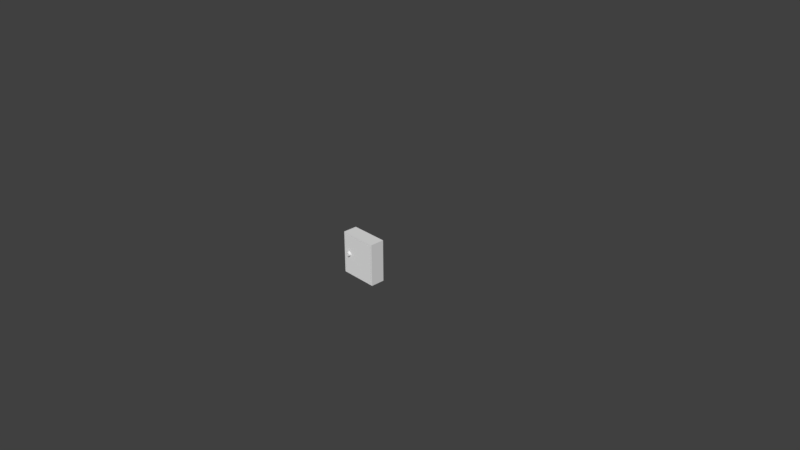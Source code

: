 # Source: Safe.blend  (saved by Blender 2.79.0; exported with 4.5.12 LTS)
import bpy
from mathutils import Matrix  # noqa: F401  (used for matrix-valued properties, if any)

bpy.ops.wm.read_factory_settings(use_empty=True)
scene = bpy.context.scene
scene.name = 'Scene'

# ---- collections
col_collection_1 = bpy.data.collections.new('Collection 1'); scene.collection.children.link(col_collection_1)

# ---- materials (node trees are filled in below, after node groups)
mat_material = bpy.data.materials.new('Material')
mat_material.alpha_threshold = 0.0
mat_material.use_transparent_shadow = False
mat_material.roughness = 0.5
mat_material.line_color = (0.0, 0.0, 0.0, 1.0)

# ---- material node trees

# ---- world
world_world = bpy.data.worlds.new('World'); scene.world = world_world
world_world.color = (0.05088, 0.05088, 0.05088)
world_world.use_sun_shadow = False
world_world.sun_shadow_jitter_overblur = 0.0
world_world.cycles.sampling_method = 'MANUAL'

# ---- cameras
cam_camera = bpy.data.cameras.new('Camera')
cam_camera.clip_end = 100.0
cam_camera.lens = 35.0
cam_camera.sensor_width = 32.0
cam_camera.sensor_height = 18.0
cam_camera.ortho_scale = 7.314
cam_camera.dof.focus_distance = 0.0
cam_camera.dof.aperture_fstop = 128.0

# ---- meshes
me_plane = bpy.data.meshes.new('Plane')
me_plane.from_pydata([], [], [])
me_plane.use_remesh_preserve_volume = False
me_plane.use_remesh_preserve_attributes = False
me_plane.use_mirror_vertex_groups = False
me_plane.update()
me_cylinder = bpy.data.meshes.new('Cylinder')
me_cylinder.from_pydata([(-0.1059, 0.01182, 0.07671), (-0.1059, -0.03054, 0.0667), (-0.09856, 0.01182, 0.07598), (-0.1005, -0.03054, 0.06617), (-0.09147, 0.01182, 0.07383), (-0.0953, -0.03054, 0.06459), (-0.08494, 0.01182, 0.07034), (-0.0905, -0.03054, 0.06202), (-0.07921, 0.01182, 0.06564), (-0.08629, -0.03054, 0.05857), (-0.07452, 0.01182, 0.05992), (-0.08283, -0.03054, 0.05436), (-0.07103, 0.01182, 0.05339), (-0.08027, -0.03054, 0.04956), (-0.06888, 0.01182, 0.0463), (-0.07869, -0.03054, 0.04435), (-0.06815, 0.01182, 0.03893), (-0.07815, -0.03054, 0.03893), (-0.06888, 0.01182, 0.03156), (-0.07869, -0.03054, 0.03351), (-0.07103, 0.01182, 0.02448), (-0.08027, -0.03054, 0.0283), (-0.07452, 0.01182, 0.01795), (-0.08283, -0.03054, 0.0235), (-0.07921, 0.01182, 0.01222), (-0.08629, -0.03054, 0.0193), (-0.08494, 0.01182, 0.007524), (-0.0905, -0.03054, 0.01584), (-0.09147, 0.01182, 0.004033), (-0.0953, -0.03054, 0.01327), (-0.09856, 0.01182, 0.001884), (-0.1005, -0.03054, 0.01169), (-0.1059, 0.01182, 0.001158), (-0.1059, -0.03054, 0.01116), (-0.1133, 0.01182, 0.001884), (-0.1113, -0.03054, 0.01169), (-0.1204, 0.01182, 0.004033), (-0.1166, -0.03054, 0.01327), (-0.1269, 0.01182, 0.007524), (-0.1214, -0.03054, 0.01584), (-0.1326, 0.01182, 0.01222), (-0.1256, -0.03054, 0.0193), (-0.1373, 0.01182, 0.01795), (-0.129, -0.03054, 0.0235), (-0.1408, 0.01182, 0.02448), (-0.1316, -0.03054, 0.0283), (-0.143, 0.01182, 0.03156), (-0.1332, -0.03054, 0.03351), (-0.1437, 0.01182, 0.03893), (-0.1337, -0.03054, 0.03893), (-0.143, 0.01182, 0.0463), (-0.1332, -0.03054, 0.04435), (-0.1408, 0.01182, 0.05339), (-0.1316, -0.03054, 0.04956), (-0.1373, 0.01182, 0.05992), (-0.129, -0.03054, 0.05436), (-0.1326, 0.01182, 0.06564), (-0.1256, -0.03054, 0.05857), (-0.1269, 0.01182, 0.07034), (-0.1214, -0.03054, 0.06202), (-0.1204, 0.01182, 0.07383), (-0.1166, -0.03054, 0.06459), (-0.1133, 0.01182, 0.07598), (-0.1113, -0.03054, 0.06617), (-0.09772, 0.01182, 0.05658), (-0.09772, -0.03054, 0.05658), (-0.1063, 0.01182, 0.05828), (-0.1063, -0.03054, 0.05828), (-0.1135, -0.03054, 0.05642), (-0.1135, 0.01182, 0.05642), (-0.09029, 0.01182, 0.04689), (-0.09029, -0.03054, 0.04689), (-0.09223, 0.01182, 0.05198), (-0.09223, -0.03054, 0.05198), (-0.1186, -0.03054, 0.05141), (-0.1186, 0.01182, 0.05141), (-0.09191, 0.01182, 0.04091), (-0.09191, -0.03054, 0.04091), (-0.1194, -0.03054, 0.04026), (-0.1194, 0.01182, 0.04026), (-0.1201, -0.03054, 0.04511), (-0.1201, 0.01182, 0.04511), (-0.1096, -0.03054, 0.0342), (-0.1096, 0.01182, 0.0342), (-0.1159, -0.03054, 0.03647), (-0.1159, 0.01182, 0.03647), (-0.09571, 0.01182, 0.03695), (-0.09571, -0.03054, 0.03695), (-0.1006, 0.01182, 0.03469), (-0.1006, -0.03054, 0.03469), (-0.097, 0.01182, 0.01805), (-0.097, -0.03054, 0.01805), (-0.1139, -0.03054, 0.01829), (-0.1139, 0.01182, 0.01829)], [], [(0, 1, 3, 2), (2, 3, 5, 4), (4, 5, 7, 6), (6, 7, 9, 8), (8, 9, 11, 10), (10, 11, 13, 12), (12, 13, 15, 14), (14, 15, 17, 16), (16, 17, 19, 18), (18, 19, 21, 20), (20, 21, 23, 22), (22, 23, 25, 24), (24, 25, 27, 26), (26, 27, 29, 28), (28, 29, 31, 30), (30, 31, 33, 32), (32, 33, 35, 34), (34, 35, 37, 36), (36, 37, 39, 38), (38, 39, 41, 40), (40, 41, 43, 42), (42, 43, 45, 44), (44, 45, 47, 46), (46, 47, 49, 48), (48, 49, 51, 50), (50, 51, 53, 52), (52, 53, 55, 54), (54, 55, 57, 56), (56, 57, 59, 58), (58, 59, 61, 60), (3, 1, 63, 61, 59, 57, 55, 53, 80, 74, 68, 67, 65, 73, 71, 13, 11, 9, 7, 5), (60, 61, 63, 62), (62, 63, 1, 0), (0, 2, 4, 6, 8, 10, 12, 70, 72, 64, 66, 69, 75, 81, 50, 52, 54, 56, 58, 60, 62), (69, 68, 74, 75), (85, 84, 82, 83), (64, 65, 67, 66), (79, 78, 84, 85), (83, 82, 92, 93), (13, 71, 77, 87, 89, 91, 92, 82, 84, 78, 80, 53, 51, 49, 47, 45, 43, 41, 39, 37, 35, 33, 31, 29, 27, 25, 23, 21, 19, 17, 15), (76, 77, 71, 70), (86, 87, 77, 76), (50, 81, 79, 85, 83, 93, 90, 88, 86, 76, 70, 12, 14, 16, 18, 20, 22, 24, 26, 28, 30, 32, 34, 36, 38, 40, 42, 44, 46, 48), (81, 80, 78, 79), (72, 73, 65, 64), (90, 91, 89, 88), (75, 74, 80, 81), (93, 92, 91, 90), (88, 89, 87, 86), (70, 71, 73, 72), (66, 67, 68, 69)])
me_cylinder.polygons.foreach_set('use_smooth', [True] * 51)
_uv = me_cylinder.uv_layers.new(name='UVMap')
_uv.uv.foreach_set('vector', [0.3352, 0.5481, 0.4195, 0.5413, 0.4226, 0.541, 0.3334, 0.5476, 0.3334, 0.5476, 0.4226, 0.541, 0.4258, 0.5399, 0.3314, 0.5462, 0.3314, 0.5462, 0.4258, 0.5399, 0.4291, 0.5382, 0.3293, 0.5438, 0.3293, 0.5438, 0.4291, 0.5382, 0.4323, 0.5358, 0.3272, 0.5406, 0.3272, 0.5406, 0.4323, 0.5358, 0.4351, 0.533, 0.3253, 0.5368, 0.3253, 0.5368, 0.4351, 0.533, 0.4373, 0.5298, 0.3236, 0.5323, 0.3236, 0.5323, 0.4373, 0.5298, 0.4387, 0.5262, 0.3225, 0.5275, 0.3225, 0.5275, 0.4387, 0.5262, 0.4392, 0.5226, 0.3222, 0.5226, 0.3222, 0.5226, 0.4392, 0.5226, 0.4387, 0.5189, 0.3225, 0.5176, 0.3225, 0.5176, 0.4387, 0.5189, 0.4373, 0.5154, 0.3236, 0.5128, 0.3236, 0.5128, 0.4373, 0.5154, 0.4351, 0.5121, 0.3253, 0.5084, 0.3253, 0.5084, 0.4351, 0.5121, 0.4323, 0.5093, 0.3272, 0.5045, 0.3272, 0.5045, 0.4323, 0.5093, 0.4291, 0.507, 0.3293, 0.5013, 0.3293, 0.5013, 0.4291, 0.507, 0.4258, 0.5052, 0.3314, 0.499, 0.3314, 0.499, 0.4258, 0.5052, 0.4226, 0.5042, 0.3334, 0.4975, 0.3334, 0.4975, 0.4226, 0.5042, 0.4195, 0.5038, 0.3352, 0.497, 0.3352, 0.497, 0.4195, 0.5038, 0.4167, 0.5042, 0.3367, 0.4975, 0.3367, 0.4975, 0.4167, 0.5042, 0.4142, 0.5052, 0.338, 0.499, 0.338, 0.499, 0.4142, 0.5052, 0.4121, 0.507, 0.3391, 0.5013, 0.3391, 0.5013, 0.4121, 0.507, 0.4104, 0.5093, 0.34, 0.5045, 0.34, 0.5045, 0.4104, 0.5093, 0.4091, 0.5121, 0.3406, 0.5084, 0.3406, 0.5084, 0.4091, 0.5121, 0.4082, 0.5154, 0.3411, 0.5128, 0.3411, 0.5128, 0.4082, 0.5154, 0.4076, 0.5189, 0.3413, 0.5176, 0.3413, 0.5176, 0.4076, 0.5189, 0.4074, 0.5226, 0.3414, 0.5226, 0.3414, 0.5226, 0.4074, 0.5226, 0.4076, 0.5262, 0.3413, 0.5275, 0.3413, 0.5275, 0.4076, 0.5262, 0.4082, 0.5298, 0.3411, 0.5323, 0.3411, 0.5323, 0.4082, 0.5298, 0.4091, 0.533, 0.3406, 0.5368, 0.3406, 0.5368, 0.4091, 0.533, 0.4104, 0.5358, 0.34, 0.5406, 0.34, 0.5406, 0.4104, 0.5358, 0.4121, 0.5382, 0.3391, 0.5438, 0.3391, 0.5438, 0.4121, 0.5382, 0.4142, 0.5399, 0.338, 0.5462, 0.4226, 0.541, 0.4195, 0.5413, 0.4167, 0.541, 0.4142, 0.5399, 0.4121, 0.5382, 0.4104, 0.5358, 0.4091, 0.533, 0.4082, 0.5298, 0.4127, 0.5267, 0.4133, 0.531, 0.4157, 0.5344, 0.4193, 0.5356, 0.4243, 0.5345, 0.4279, 0.5314, 0.4293, 0.5279, 0.4373, 0.5298, 0.4351, 0.533, 0.4323, 0.5358, 0.4291, 0.5382, 0.4258, 0.5399, 0.338, 0.5462, 0.4142, 0.5399, 0.4167, 0.541, 0.3367, 0.5476, 0.3367, 0.5476, 0.4167, 0.541, 0.4195, 0.5413, 0.3352, 0.5481, 0.3352, 0.5481, 0.3334, 0.5476, 0.3314, 0.5462, 0.3293, 0.5438, 0.3272, 0.5406, 0.3253, 0.5368, 0.3236, 0.5323, 0.3311, 0.5279, 0.3317, 0.5314, 0.3332, 0.5345, 0.3353, 0.5356, 0.3368, 0.5344, 0.3377, 0.531, 0.338, 0.5267, 0.3413, 0.5275, 0.3411, 0.5323, 0.3406, 0.5368, 0.34, 0.5406, 0.3391, 0.5438, 0.338, 0.5462, 0.3367, 0.5476, 0.3368, 0.5344, 0.4157, 0.5344, 0.4133, 0.531, 0.3377, 0.531, 0.3372, 0.5209, 0.4145, 0.5209, 0.4175, 0.5194, 0.336, 0.5194, 0.3332, 0.5345, 0.4243, 0.5345, 0.4193, 0.5356, 0.3353, 0.5356, 0.3379, 0.5235, 0.413, 0.5235, 0.4145, 0.5209, 0.3372, 0.5209, 0.336, 0.5194, 0.4175, 0.5194, 0.4154, 0.5086, 0.3369, 0.5086, 0.4373, 0.5298, 0.4293, 0.5279, 0.4281, 0.5239, 0.4255, 0.5212, 0.4225, 0.5197, 0.4247, 0.5085, 0.4154, 0.5086, 0.4175, 0.5194, 0.4145, 0.5209, 0.413, 0.5235, 0.4127, 0.5267, 0.4082, 0.5298, 0.4076, 0.5262, 0.4074, 0.5226, 0.4076, 0.5189, 0.4082, 0.5154, 0.4091, 0.5121, 0.4104, 0.5093, 0.4121, 0.507, 0.4142, 0.5052, 0.4167, 0.5042, 0.4195, 0.5038, 0.4226, 0.5042, 0.4258, 0.5052, 0.4291, 0.507, 0.4323, 0.5093, 0.4351, 0.5121, 0.4373, 0.5154, 0.4387, 0.5189, 0.4392, 0.5226, 0.4387, 0.5262, 0.3316, 0.5239, 0.4281, 0.5239, 0.4293, 0.5279, 0.3311, 0.5279, 0.3327, 0.5212, 0.4255, 0.5212, 0.4281, 0.5239, 0.3316, 0.5239, 0.3413, 0.5275, 0.338, 0.5267, 0.3379, 0.5235, 0.3372, 0.5209, 0.336, 0.5194, 0.3369, 0.5086, 0.333, 0.5085, 0.3339, 0.5197, 0.3327, 0.5212, 0.3316, 0.5239, 0.3311, 0.5279, 0.3236, 0.5323, 0.3225, 0.5275, 0.3222, 0.5226, 0.3225, 0.5176, 0.3236, 0.5128, 0.3253, 0.5084, 0.3272, 0.5045, 0.3293, 0.5013, 0.3314, 0.499, 0.3334, 0.4975, 0.3352, 0.497, 0.3367, 0.4975, 0.338, 0.499, 0.3391, 0.5013, 0.34, 0.5045, 0.3406, 0.5084, 0.3411, 0.5128, 0.3413, 0.5176, 0.3414, 0.5226, 0.338, 0.5267, 0.4127, 0.5267, 0.413, 0.5235, 0.3379, 0.5235, 0.3317, 0.5314, 0.4279, 0.5314, 0.4243, 0.5345, 0.3332, 0.5345, 0.333, 0.5085, 0.4247, 0.5085, 0.4225, 0.5197, 0.3339, 0.5197, 0.3377, 0.531, 0.4133, 0.531, 0.4127, 0.5267, 0.338, 0.5267, 0.3369, 0.5086, 0.4154, 0.5086, 0.4247, 0.5085, 0.333, 0.5085, 0.3339, 0.5197, 0.4225, 0.5197, 0.4255, 0.5212, 0.3327, 0.5212, 0.3311, 0.5279, 0.4293, 0.5279, 0.4279, 0.5314, 0.3317, 0.5314, 0.3353, 0.5356, 0.4193, 0.5356, 0.4157, 0.5344, 0.3368, 0.5344])
me_cylinder.use_remesh_preserve_volume = False
me_cylinder.use_remesh_preserve_attributes = False
me_cylinder.use_mirror_vertex_groups = False
me_cylinder.update()
me_cube_002 = bpy.data.meshes.new('Cube.002')
me_cube_002.from_pydata([(0.2362, -0.1793, 0.2637), (-0.2362, -0.1793, 0.2637), (0.2362, -0.1793, -0.2689), (-0.2362, -0.1793, -0.2689), (0.2362, -0.1882, -0.2689), (-0.2362, -0.1882, -0.2689), (0.2362, -0.1882, 0.2637), (-0.2362, -0.1882, 0.2637)], [], [(3, 1, 0, 2), (5, 4, 6, 7), (3, 5, 7, 1), (2, 4, 5, 3), (1, 7, 6, 0), (0, 6, 4, 2)])
_uv = me_cube_002.uv_layers.new(name='UVMap')
_uv.uv.foreach_set('vector', [0.06157, -0.03726, 0.06157, 1.027, 1.006, 1.027, 1.006, -0.03726, 0.06157, -0.03726, 1.006, -0.03726, 1.006, 1.027, 0.06157, 1.027, 0.06157, -0.03726, 0.06157, -0.03726, 0.06157, 1.027, 0.06157, 1.027, 1.006, -0.03726, 1.006, -0.03726, 0.06157, -0.03726, 0.06157, -0.03726, 0.06157, 1.027, 0.06157, 1.027, 1.006, 1.027, 1.006, 1.027, 1.006, 1.027, 1.006, 1.027, 1.006, -0.03726, 1.006, -0.03726])
me_cube_002.materials.append(mat_material)
me_cube_002.use_remesh_preserve_volume = False
me_cube_002.use_remesh_preserve_attributes = False
me_cube_002.use_mirror_vertex_groups = False
me_cube_002.update()
me_cube = bpy.data.meshes.new('Cube')
me_cube.from_pydata([(0.2425, 0.006064, -0.2911), (0.2425, -0.006064, -0.2911), (-0.2425, -0.006064, -0.2911), (-0.2425, 0.006064, -0.2911), (0.2425, 0.006064, 0.2911), (0.2425, -0.006064, 0.2911), (-0.2425, -0.006064, 0.2911), (-0.2425, 0.006064, 0.2911), (0.2607, 0.006063, -0.2911), (0.2607, -0.006064, -0.2911), (0.2607, 0.006063, 0.2911), (0.2607, -0.006064, 0.2911), (-0.2607, -0.006063, -0.2911), (-0.2607, 0.006064, -0.2911), (-0.2607, -0.006063, 0.2911), (-0.2607, 0.006064, 0.2911), (0.2425, 0.006064, -0.2708), (0.2425, -0.006064, -0.2708), (-0.2425, -0.006064, -0.2708), (-0.2425, 0.006064, -0.2708), (0.2607, 0.006063, -0.2708), (0.2607, -0.006064, -0.2708), (-0.2607, -0.006063, -0.2708), (-0.2607, 0.006064, -0.2708), (0.2425, 0.006064, 0.2657), (0.2425, -0.006064, 0.2657), (-0.2425, -0.006064, 0.2657), (-0.2425, 0.006064, 0.2657), (0.2607, 0.006063, 0.2657), (0.2607, -0.006064, 0.2657), (-0.2607, -0.006063, 0.2657), (-0.2607, 0.006064, 0.2657), (0.2425, -0.188, -0.2911), (-0.2425, -0.188, -0.2911), (0.2425, -0.188, 0.2657), (0.2425, -0.188, 0.2911), (-0.2425, -0.188, 0.2657), (-0.2425, -0.188, 0.2911), (0.2607, -0.188, 0.2657), (0.2607, -0.188, 0.2911), (0.2607, -0.188, -0.2911), (-0.2607, -0.188, 0.2657), (-0.2607, -0.188, 0.2911), (-0.2607, -0.188, -0.2911), (0.2425, -0.188, -0.2708), (-0.2425, -0.188, -0.2708), (0.2607, -0.188, -0.2708), (-0.2607, -0.188, -0.2708)], [], [(0, 1, 2, 3), (4, 7, 6, 5), (4, 5, 11, 10), (14, 30, 41, 42), (17, 18, 45, 44), (16, 0, 3, 19), (28, 10, 11, 29), (30, 22, 47, 41), (24, 4, 10, 28), (1, 0, 8, 9), (30, 14, 15, 31), (6, 7, 15, 14), (19, 3, 13, 23), (3, 2, 12, 13), (27, 19, 23, 31), (12, 22, 23, 13), (0, 16, 20, 8), (21, 29, 38, 46), (8, 20, 21, 9), (24, 16, 19, 27), (22, 12, 43, 47), (9, 21, 46, 40), (4, 24, 27, 7), (1, 9, 40, 32), (7, 27, 31, 15), (22, 30, 31, 23), (16, 24, 28, 20), (20, 28, 29, 21), (2, 1, 32, 33), (17, 25, 26, 18), (34, 35, 37, 36), (36, 37, 42, 41), (44, 32, 40, 46), (34, 44, 46, 38), (33, 45, 47, 43), (32, 44, 45, 33), (35, 34, 38, 39), (45, 36, 41, 47), (29, 11, 39, 38), (26, 25, 34, 36), (25, 17, 44, 34), (11, 5, 35, 39), (18, 26, 36, 45), (6, 14, 42, 37), (5, 6, 37, 35), (12, 2, 33, 43)])
_uv = me_cube.uv_layers.new(name='UVMap')
_uv.uv.foreach_set('vector', [1.009, 0.5127, 1.009, 0.4873, -0.009346, 0.4873, -0.009346, 0.5127, 1.009, 0.5127, -0.009346, 0.5127, -0.009346, 0.4873, 1.009, 0.4873, 1.009, 0.5127, 1.009, 0.4873, 1.048, 0.4873, 1.048, 0.5127, 0.4873, 1.111, 0.4873, 1.058, 0.1053, 1.058, 0.1053, 1.111, 1.009, 0.4873, -0.009346, 0.4873, -0.009349, 0.1053, 1.009, 0.1053, 1.009, -0.06877, 1.009, -0.1112, -0.009346, -0.1112, -0.009346, -0.06877, 0.5127, 1.058, 0.5127, 1.111, 0.4873, 1.111, 0.4873, 1.058, 0.4873, 1.058, 0.4873, -0.06877, 0.1053, -0.06877, 0.1053, 1.058, 1.009, 1.058, 1.009, 1.111, 1.048, 1.111, 1.048, 1.058, 1.009, 0.4873, 1.009, 0.5127, 1.048, 0.5127, 1.048, 0.4873, 0.4873, 1.058, 0.4873, 1.111, 0.5127, 1.111, 0.5127, 1.058, -0.009346, 0.4873, -0.009346, 0.5127, -0.04755, 0.5127, -0.04755, 0.4873, -0.009346, -0.06877, -0.009346, -0.1112, -0.04755, -0.1112, -0.04755, -0.06877, -0.009346, 0.5127, -0.009346, 0.4873, -0.04755, 0.4873, -0.04755, 0.5127, -0.009346, 1.058, -0.009346, -0.06877, -0.04755, -0.06877, -0.04755, 1.058, 0.4873, -0.1112, 0.4873, -0.06877, 0.5127, -0.06877, 0.5127, -0.1112, 1.009, -0.1112, 1.009, -0.06877, 1.048, -0.06877, 1.048, -0.1112, 0.4873, -0.06877, 0.4873, 1.058, 0.1053, 1.058, 0.1053, -0.06877, 0.5127, -0.1112, 0.5127, -0.06877, 0.4873, -0.06877, 0.4873, -0.1112, 1.009, 1.058, 1.009, -0.06877, -0.009346, -0.06877, -0.009346, 1.058, 0.4873, -0.06877, 0.4873, -0.1112, 0.1053, -0.1112, 0.1053, -0.06877, 0.4873, -0.1112, 0.4873, -0.06877, 0.1053, -0.06877, 0.1053, -0.1112, 1.009, 1.111, 1.009, 1.058, -0.009346, 1.058, -0.009346, 1.111, 1.009, 0.4873, 1.048, 0.4873, 1.048, 0.1053, 1.009, 0.1053, -0.009346, 1.111, -0.009346, 1.058, -0.04755, 1.058, -0.04755, 1.111, 0.4873, -0.06877, 0.4873, 1.058, 0.5127, 1.058, 0.5127, -0.06877, 1.009, -0.06877, 1.009, 1.058, 1.048, 1.058, 1.048, -0.06877, 0.5127, -0.06877, 0.5127, 1.058, 0.4873, 1.058, 0.4873, -0.06877, -0.009346, 0.4873, 1.009, 0.4873, 1.009, 0.1053, -0.009349, 0.1053, 1.009, -0.06877, 1.009, 1.058, -0.009346, 1.058, -0.009346, -0.06877, 1.009, 1.058, 1.009, 1.111, -0.009349, 1.111, -0.009349, 1.058, -0.009349, 1.058, -0.009349, 1.111, -0.04755, 1.111, -0.04755, 1.058, 1.009, -0.06877, 1.009, -0.1112, 1.048, -0.1112, 1.048, -0.06877, 1.009, 1.058, 1.009, -0.06877, 1.048, -0.06877, 1.048, 1.058, -0.009349, -0.1112, -0.009349, -0.06877, -0.04755, -0.06877, -0.04755, -0.1112, 1.009, -0.1112, 1.009, -0.06877, -0.009349, -0.06877, -0.009349, -0.1112, 1.009, 1.111, 1.009, 1.058, 1.048, 1.058, 1.048, 1.111, -0.009349, -0.06877, -0.009349, 1.058, -0.04755, 1.058, -0.04755, -0.06877, 0.4873, 1.058, 0.4873, 1.111, 0.1053, 1.111, 0.1053, 1.058, -0.009346, 0.4873, 1.009, 0.4873, 1.009, 0.1053, -0.009349, 0.1053, 0.4873, 1.058, 0.4873, -0.06877, 0.1053, -0.06877, 0.1053, 1.058, 1.048, 0.4873, 1.009, 0.4873, 1.009, 0.1053, 1.048, 0.1053, 0.4873, -0.06877, 0.4873, 1.058, 0.1053, 1.058, 0.1053, -0.06877, -0.009346, 0.4873, -0.04755, 0.4873, -0.04755, 0.1053, -0.009349, 0.1053, 1.009, 0.4873, -0.009346, 0.4873, -0.009349, 0.1053, 1.009, 0.1053, -0.04755, 0.4873, -0.009346, 0.4873, -0.009349, 0.1053, -0.04755, 0.1053])
me_cube.materials.append(mat_material)
me_cube.use_remesh_preserve_volume = False
me_cube.use_remesh_preserve_attributes = False
me_cube.use_mirror_vertex_groups = False
me_cube.update()

# ---- objects
ob_plane = bpy.data.objects.new('Plane', me_plane)
ob_serrure = bpy.data.objects.new('Serrure', me_cylinder)
ob_porte = bpy.data.objects.new('Porte', me_cube_002)
ob_armoire = bpy.data.objects.new('Armoire', me_cube)
ob_camera = bpy.data.objects.new('Camera', cam_camera)

# ---- transforms, parenting, visibility, modifiers, constraints
ob_plane.location = (-0.1858, -0.2187, 0.01497)
ob_plane.lineart.crease_threshold = 0.0
ob_serrure.location = (-0.06647, -0.1882, -0.0358)
ob_serrure.lineart.crease_threshold = 0.0
_m = ob_serrure.modifiers.new('EdgeSplit', 'EDGE_SPLIT')
ob_porte.location = (0.0, 0.0, 0.0)
ob_porte.lock_rotations_4d = False
ob_porte.empty_display_type = 'ARROWS'
ob_porte.lineart.crease_threshold = 0.0
ob_armoire.location = (0.0, 0.0, 0.0)
ob_armoire.lock_rotations_4d = False
ob_armoire.empty_display_type = 'ARROWS'
ob_armoire.lineart.crease_threshold = 0.0
ob_camera.location = (7.481, -6.508, 5.344)
ob_camera.rotation_euler = (1.109, 0.0, 0.8149)
ob_camera.lock_rotations_4d = False
ob_camera.empty_display_type = 'ARROWS'
ob_camera.color = (0.0, 0.0, 0.0, 0.0)
ob_camera.display_type = 'WIRE'
ob_camera.lineart.crease_threshold = 0.0

# ---- collection membership
col_collection_1.objects.link(ob_plane)
col_collection_1.objects.link(ob_serrure)
col_collection_1.objects.link(ob_porte)
col_collection_1.objects.link(ob_armoire)
col_collection_1.objects.link(ob_camera)

# ---- scene / render settings (as saved in the file)
scene.camera = ob_camera
scene.frame_start = 1; scene.frame_end = 250; scene.frame_set(1)
scene.render.engine = 'BLENDER_EEVEE_NEXT'
scene.render.resolution_percentage = 50
scene.render.dither_intensity = 0.0
scene.cycles.use_denoising = False
scene.cycles.samples = 128
scene.cycles.sampling_pattern = 'TABULATED_SOBOL'
scene.cycles.use_adaptive_sampling = False
scene.cycles.use_light_tree = False
scene.cycles.blur_glossy = 0.0
scene.cycles.sample_clamp_indirect = 0.0
scene.view_settings.view_transform = 'Standard'
bpy.context.view_layer.update()

# ---- added for rendering (the .blend has no usable light): sun
light_auto_sun = bpy.data.lights.new('AutoSun', 'SUN')
light_auto_sun.energy = 3.0
light_auto_sun.angle = 0.0523599
ob_auto_sun = bpy.data.objects.new('AutoSun', light_auto_sun)
scene.collection.objects.link(ob_auto_sun)
ob_auto_sun.rotation_euler = (0.872665, 0.174533, 0.523599)
bpy.context.view_layer.update()

